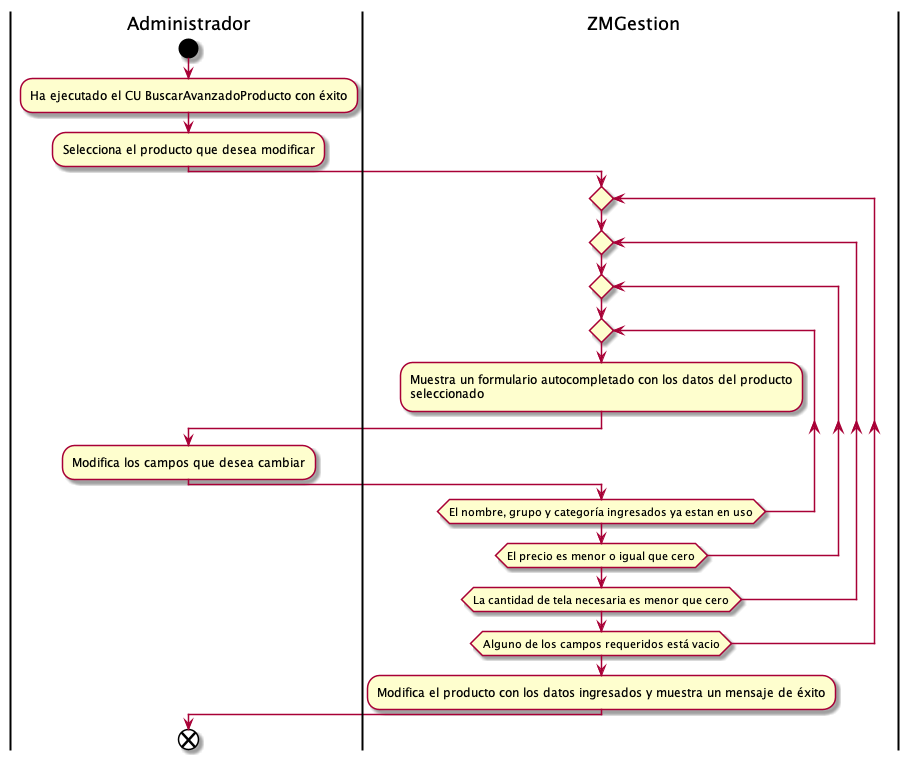

The diagram above was rendered by PlantUML. Its source (embedded in the PNG):
@startuml modificarProducto
|Administrador|
start
:Ha ejecutado el CU BuscarAvanzadoProducto con éxito;
:Selecciona el producto que desea modificar;
|ZMGestion|
repeat
repeat
repeat
repeat
:Muestra un formulario autocompletado con los datos del producto
seleccionado;
|Administrador|
:Modifica los campos que desea cambiar;
|ZMGestion|
repeat while(El nombre, grupo y categoría ingresados ya estan en uso)
repeat while(El precio es menor o igual que cero)
repeat while(La cantidad de tela necesaria es menor que cero)
repeat while(Alguno de los campos requeridos está vacio)
:Modifica el producto con los datos ingresados y muestra un mensaje de éxito;
|Administrador|
end
@enduml